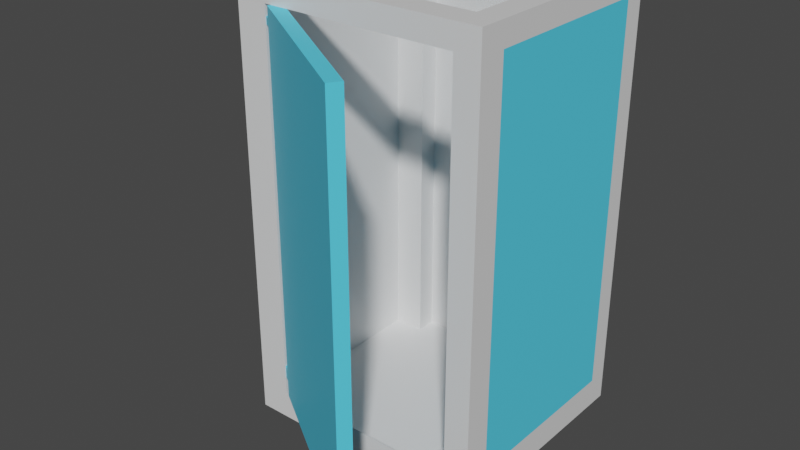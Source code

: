 # Source: Dusche.blend  (saved by Blender 3.0.42; exported with 4.5.12 LTS)
import bpy
from mathutils import Matrix  # noqa: F401  (used for matrix-valued properties, if any)

bpy.ops.wm.read_factory_settings(use_empty=True)
scene = bpy.context.scene
scene.name = 'Scene'

# ---- collections
col_collection = bpy.data.collections.new('Collection'); scene.collection.children.link(col_collection)

# ---- materials (node trees are filled in below, after node groups)
mat_material = bpy.data.materials.new('Material')
mat_material.alpha_threshold = 0.0
mat_material.use_transparent_shadow = False
mat_material.line_color = (0.0, 0.0, 0.0, 1.0)
mat_glass = bpy.data.materials.new('Glass')
mat_glass.use_transparent_shadow = False

# ---- material node trees
mat_material.use_nodes = True; mat_material.node_tree.nodes.clear()
_N = mat_material.node_tree.nodes; _L = mat_material.node_tree.links
n0 = _N.new('ShaderNodeOutputMaterial'); n0.name = 'Material Output'; n0.location = (300, 300)
n1 = _N.new('ShaderNodeBsdfPrincipled'); n1.name = 'Principled BSDF'; n1.location = (10, 300)
n1.distribution = 'GGX'
n1.subsurface_method = 'RANDOM_WALK_SKIN'
n1.inputs[2].default_value = 0.4
n1.inputs[3].default_value = 1.45
n1.inputs[27].default_value = (0.0, 0.0, 0.0, 1.0)
n1.inputs[28].default_value = 1.0
_L.new(n1.outputs[0], n0.inputs[0])
n0.is_active_output = True
mat_glass.use_nodes = True; mat_glass.node_tree.nodes.clear()
_N = mat_glass.node_tree.nodes; _L = mat_glass.node_tree.links
n0 = _N.new('ShaderNodeBsdfPrincipled'); n0.name = 'Principled BSDF'; n0.location = (10, 300)
n0.distribution = 'GGX'
n0.subsurface_method = 'RANDOM_WALK_SKIN'
n0.inputs[0].default_value = (0.0966, 0.7082, 1.0, 1.0)
n0.inputs[3].default_value = 1.45
n0.inputs[27].default_value = (0.0, 0.0, 0.0, 1.0)
n0.inputs[28].default_value = 1.0
n1 = _N.new('ShaderNodeOutputMaterial'); n1.name = 'Material Output'; n1.location = (300, 300)
_L.new(n0.outputs[0], n1.inputs[0])
n1.is_active_output = True

# ---- world
world_world = bpy.data.worlds.new('World'); scene.world = world_world
world_world.use_nodes = True; world_world.node_tree.nodes.clear()
_N = world_world.node_tree.nodes; _L = world_world.node_tree.links
n0 = _N.new('ShaderNodeOutputWorld'); n0.name = 'World Output'; n0.location = (300, 300)
n1 = _N.new('ShaderNodeBackground'); n1.name = 'Background'; n1.location = (10, 300)
n1.inputs[0].default_value = (0.05088, 0.05088, 0.05088, 1.0)
_L.new(n1.outputs[0], n0.inputs[0])
n0.is_active_output = True
world_world.color = (0.05088, 0.05088, 0.05088)
world_world.use_sun_shadow = False
world_world.sun_shadow_jitter_overblur = 0.0

# ---- meshes
me_cube_001 = bpy.data.meshes.new('Cube.001')
me_cube_001.from_pydata([(-3.083, -2.904, 0.6098), (-3.083, -2.904, 15.15), (-3.083, 4.667, 0.6098), (-3.083, 4.667, 15.15), (5.212, -2.904, 0.6098), (5.212, -2.904, 15.15), (5.212, 4.667, 0.6098), (5.212, 4.667, 15.15), (-3.083, -2.904, 14.39), (-3.083, 4.667, 14.39), (5.212, 4.667, 14.39), (5.212, -2.904, 14.39), (-3.083, 4.667, 1.575), (5.212, 4.667, 1.575), (5.212, -2.904, 1.575), (-3.083, -2.904, 1.575), (4.38, 4.667, 0.6098), (4.38, 4.667, 15.15), (4.38, -2.904, 0.6098), (4.38, -2.904, 15.15), (4.38, -2.904, 14.39), (4.38, 4.667, 14.39), (4.38, 4.667, 1.575), (4.38, -2.904, 1.575), (-2.033, 4.667, 0.6098), (-2.033, -2.904, 15.15), (-2.033, -2.904, 14.39), (-2.033, -2.904, 1.575), (-2.033, 4.667, 15.15), (-2.033, -2.904, 0.6098), (-2.033, 4.667, 14.39), (-2.033, 4.667, 1.575), (-3.083, -1.995, 0.6098), (-3.083, -1.995, 15.15), (5.212, -1.995, 0.6098), (5.212, -1.995, 15.15), (5.212, -1.995, 14.39), (-3.083, -1.995, 14.39), (-3.083, -1.995, 1.575), (5.212, -1.995, 1.575), (4.38, -1.995, 15.15), (4.38, -1.995, 0.6098), (-2.033, -1.995, 0.6098), (-2.033, -1.995, 15.15), (-3.083, 3.983, 15.15), (5.212, 3.983, 0.6098), (-3.083, 3.983, 14.39), (-3.083, 3.983, 1.575), (-3.083, 3.983, 0.6098), (5.212, 3.983, 15.15), (5.212, 3.983, 14.39), (5.212, 3.983, 1.575), (4.38, 3.983, 15.15), (4.38, 3.983, 0.6098), (-2.033, 3.983, 0.6098), (-2.033, 3.983, 15.15), (-0.5355, 4.667, 15.15), (-0.5355, -2.904, 0.6098), (-0.5355, 4.667, 14.39), (-0.5355, 4.667, 1.575), (-0.5355, 4.667, 0.6098), (-0.5355, -2.904, 1.575), (-0.5355, -1.995, 0.6098), (-0.5355, 3.983, 0.6098), (-0.5355, 3.983, 15.15), (3.442, 4.667, 15.15), (3.442, -2.904, 0.6098), (3.442, 4.667, 14.39), (3.442, 4.667, 1.575), (3.442, 3.983, 15.15), (3.442, 4.667, 0.6098), (3.442, -2.904, 1.575), (3.442, -1.995, 0.6098), (3.442, 3.983, 0.6098), (-0.5355, 4.667, 7.972), (3.442, 4.667, 7.972), (-0.5355, 4.667, 12.54), (3.442, 4.667, 12.54), (-0.5355, 4.461, 12.54), (-0.5355, 4.461, 7.972), (3.442, 4.461, 12.54), (3.442, 4.461, 7.972)], [], [(46, 44, 3, 9), (21, 17, 7, 10), (36, 35, 5, 11), (26, 25, 1, 8), (41, 34, 4, 18), (43, 33, 1, 25), (27, 26, 8, 15), (39, 36, 11, 14), (22, 21, 10, 13), (47, 46, 9, 12), (48, 47, 12, 2), (16, 22, 13, 6), (34, 39, 14, 4), (29, 27, 15, 0), (4, 14, 23, 18), (70, 68, 22, 16), (68, 75, 77, 67, 21, 22), (14, 11, 20, 23), (35, 40, 19, 5), (72, 41, 18, 66), (11, 5, 19, 20), (67, 65, 17, 21), (9, 3, 28, 30), (32, 42, 29, 0), (12, 9, 30, 31), (2, 12, 31, 24), (57, 61, 27, 29), (40, 43, 25, 19), (20, 19, 25, 26), (48, 54, 42, 32), (73, 53, 41, 72), (49, 52, 40, 35), (45, 51, 39, 34), (0, 15, 38, 32), (15, 8, 37, 38), (55, 44, 33, 43), (53, 45, 34, 41), (50, 49, 35, 36), (8, 1, 33, 37), (10, 7, 49, 50), (16, 6, 45, 53), (28, 3, 44, 55), (13, 10, 50, 51), (6, 13, 51, 45), (7, 17, 52, 49), (70, 16, 53, 73), (2, 24, 54, 48), (56, 28, 55, 64), (32, 38, 47, 48), (38, 37, 46, 47), (37, 33, 44, 46), (28, 55, 54, 24, 31, 30), (46, 44, 55, 54, 48, 47), (49, 52, 53, 45, 51, 50), (22, 21, 17, 52, 53, 16), (20, 23, 18, 41, 40, 19), (40, 41, 34, 39, 36, 35), (42, 43, 33, 37, 38, 32), (43, 42, 29, 27, 26, 25), (65, 56, 64, 69), (24, 60, 63, 54), (54, 63, 62, 42), (66, 71, 61, 57), (30, 28, 56, 58), (42, 62, 57, 29), (31, 30, 58, 76, 74, 59), (24, 31, 59, 60), (18, 23, 71, 66), (17, 65, 69, 52), (60, 70, 73, 63), (63, 73, 72, 62), (58, 56, 65, 67), (62, 72, 66, 57), (76, 58, 67, 77), (60, 59, 68, 70), (59, 74, 75, 68), (76, 77, 80, 78), (79, 78, 80, 81), (77, 75, 81, 80), (75, 74, 79, 81), (74, 76, 78, 79), (76, 74, 75, 77)])
_uv = me_cube_001.uv_layers.new(name='UVMap')
_uv.uv.foreach_set('vector', [0.612, 0.2274, 0.625, 0.2274, 0.625, 0.25, 0.612, 0.25, 0.612, 0.4749, 0.625, 0.4749, 0.625, 0.5, 0.612, 0.5, 0.612, 0.72, 0.625, 0.72, 0.625, 0.75, 0.612, 0.75, 0.612, 0.9683, 0.625, 0.9683, 0.625, 1.0, 0.612, 1.0, 0.3499, 0.72, 0.375, 0.72, 0.375, 0.75, 0.3499, 0.75, 0.8433, 0.72, 0.875, 0.72, 0.875, 0.75, 0.8433, 0.75, 0.3916, 0.9683, 0.612, 0.9683, 0.612, 1.0, 0.3916, 1.0, 0.3916, 0.72, 0.612, 0.72, 0.612, 0.75, 0.3916, 0.75, 0.3916, 0.4749, 0.612, 0.4749, 0.612, 0.5, 0.3916, 0.5, 0.3916, 0.2274, 0.612, 0.2274, 0.612, 0.25, 0.3916, 0.25, 0.375, 0.2274, 0.3916, 0.2274, 0.3916, 0.25, 0.375, 0.25, 0.375, 0.4749, 0.3916, 0.4749, 0.3916, 0.5, 0.375, 0.5, 0.375, 0.72, 0.3916, 0.72, 0.3916, 0.75, 0.375, 0.75, 0.375, 0.9683, 0.3916, 0.9683, 0.3916, 1.0, 0.375, 1.0, 0.375, 0.75, 0.3916, 0.75, 0.3916, 0.7751, 0.375, 0.7751, 0.375, 0.4467, 0.3916, 0.4467, 0.3916, 0.4749, 0.375, 0.4749, 0.3916, 0.4467, 0.5016, 0.4467, 0.5801, 0.4467, 0.612, 0.4467, 0.612, 0.4749, 0.3916, 0.4749, 0.3916, 0.75, 0.612, 0.75, 0.612, 0.7751, 0.3916, 0.7751, 0.625, 0.72, 0.6501, 0.72, 0.6501, 0.75, 0.625, 0.75, 0.3217, 0.72, 0.3499, 0.72, 0.3499, 0.75, 0.3217, 0.75, 0.612, 0.75, 0.625, 0.75, 0.625, 0.7751, 0.612, 0.7751, 0.612, 0.4467, 0.625, 0.4467, 0.625, 0.4749, 0.612, 0.4749, 0.612, 0.25, 0.625, 0.25, 0.625, 0.2817, 0.612, 0.2817, 0.125, 0.72, 0.1567, 0.72, 0.1567, 0.75, 0.125, 0.75, 0.3916, 0.25, 0.612, 0.25, 0.612, 0.2817, 0.3916, 0.2817, 0.375, 0.25, 0.3916, 0.25, 0.3916, 0.2817, 0.375, 0.2817, 0.375, 0.9232, 0.3916, 0.9232, 0.3916, 0.9683, 0.375, 0.9683, 0.6501, 0.72, 0.8433, 0.72, 0.8433, 0.75, 0.6501, 0.75, 0.612, 0.7751, 0.625, 0.7751, 0.625, 0.9683, 0.612, 0.9683, 0.125, 0.5226, 0.1567, 0.5226, 0.1567, 0.72, 0.125, 0.72, 0.3217, 0.5226, 0.3499, 0.5226, 0.3499, 0.72, 0.3217, 0.72, 0.625, 0.5226, 0.6501, 0.5226, 0.6501, 0.72, 0.625, 0.72, 0.375, 0.5226, 0.3916, 0.5226, 0.3916, 0.72, 0.375, 0.72, 0.375, 0.0, 0.3916, 0.0, 0.3916, 0.03001, 0.375, 0.03001, 0.3916, 0.0, 0.612, 0.0, 0.612, 0.03001, 0.3916, 0.03001, 0.8433, 0.5226, 0.875, 0.5226, 0.875, 0.72, 0.8433, 0.72, 0.3499, 0.5226, 0.375, 0.5226, 0.375, 0.72, 0.3499, 0.72, 0.612, 0.5226, 0.625, 0.5226, 0.625, 0.72, 0.612, 0.72, 0.612, 0.0, 0.625, 0.0, 0.625, 0.03001, 0.612, 0.03001, 0.612, 0.5, 0.625, 0.5, 0.625, 0.5226, 0.612, 0.5226, 0.3499, 0.5, 0.375, 0.5, 0.375, 0.5226, 0.3499, 0.5226, 0.8433, 0.5, 0.875, 0.5, 0.875, 0.5226, 0.8433, 0.5226, 0.3916, 0.5, 0.612, 0.5, 0.612, 0.5226, 0.3916, 0.5226, 0.375, 0.5, 0.3916, 0.5, 0.3916, 0.5226, 0.375, 0.5226, 0.625, 0.5, 0.6501, 0.5, 0.6501, 0.5226, 0.625, 0.5226, 0.3217, 0.5, 0.3499, 0.5, 0.3499, 0.5226, 0.3217, 0.5226, 0.125, 0.5, 0.1567, 0.5, 0.1567, 0.5226, 0.125, 0.5226, 0.7982, 0.5, 0.8433, 0.5, 0.8433, 0.5226, 0.7982, 0.5226, 0.375, 0.03001, 0.3916, 0.03001, 0.3916, 0.2274, 0.375, 0.2274, 0.3916, 0.03001, 0.612, 0.03001, 0.612, 0.2274, 0.3916, 0.2274, 0.612, 0.03001, 0.625, 0.03001, 0.625, 0.2274, 0.612, 0.2274, 0.0, 0.0, 0.0, 0.0, 0.0, 0.0, 0.0, 0.0, 0.0, 0.0, 0.0, 0.0, 0.0, 0.0, 0.0, 0.0, 0.0, 0.0, 0.0, 0.0, 0.0, 0.0, 0.0, 0.0, 0.0, 0.0, 0.0, 0.0, 0.0, 0.0, 0.0, 0.0, 0.0, 0.0, 0.0, 0.0, 0.0, 0.0, 0.0, 0.0, 0.0, 0.0, 0.0, 0.0, 0.0, 0.0, 0.0, 0.0, 0.0, 0.0, 0.0, 0.0, 0.0, 0.0, 0.0, 0.0, 0.0, 0.0, 0.0, 0.0, 0.0, 0.0, 0.0, 0.0, 0.0, 0.0, 0.0, 0.0, 0.0, 0.0, 0.0, 0.0, 0.0, 0.0, 0.0, 0.0, 0.0, 0.0, 0.0, 0.0, 0.0, 0.0, 0.0, 0.0, 0.0, 0.0, 0.0, 0.0, 0.0, 0.0, 0.0, 0.0, 0.0, 0.0, 0.0, 0.0, 0.6783, 0.5, 0.7982, 0.5, 0.7982, 0.5226, 0.6783, 0.5226, 0.1567, 0.5, 0.2018, 0.5, 0.2018, 0.5226, 0.1567, 0.5226, 0.1567, 0.5226, 0.2018, 0.5226, 0.2018, 0.72, 0.1567, 0.72, 0.375, 0.8033, 0.3916, 0.8033, 0.3916, 0.9232, 0.375, 0.9232, 0.612, 0.2817, 0.625, 0.2817, 0.625, 0.3268, 0.612, 0.3268, 0.1567, 0.72, 0.2018, 0.72, 0.2018, 0.75, 0.1567, 0.75, 0.3916, 0.2817, 0.612, 0.2817, 0.612, 0.3268, 0.5801, 0.3268, 0.5016, 0.3268, 0.3916, 0.3268, 0.375, 0.2817, 0.3916, 0.2817, 0.3916, 0.3268, 0.375, 0.3268, 0.375, 0.7751, 0.3916, 0.7751, 0.3916, 0.8033, 0.375, 0.8033, 0.6501, 0.5, 0.6783, 0.5, 0.6783, 0.5226, 0.6501, 0.5226, 0.2018, 0.5, 0.3217, 0.5, 0.3217, 0.5226, 0.2018, 0.5226, 0.2018, 0.5226, 0.3217, 0.5226, 0.3217, 0.72, 0.2018, 0.72, 0.612, 0.3268, 0.625, 0.3268, 0.625, 0.4467, 0.612, 0.4467, 0.2018, 0.72, 0.3217, 0.72, 0.3217, 0.75, 0.2018, 0.75, 0.5801, 0.3268, 0.612, 0.3268, 0.612, 0.4467, 0.5801, 0.4467, 0.375, 0.3268, 0.3916, 0.3268, 0.3916, 0.4467, 0.375, 0.4467, 0.3916, 0.3268, 0.5016, 0.3268, 0.5016, 0.4467, 0.3916, 0.4467, 0.5801, 0.3268, 0.5801, 0.4467, 0.5801, 0.4467, 0.5801, 0.3268, 0.5016, 0.3268, 0.5801, 0.3268, 0.5801, 0.4467, 0.5016, 0.4467, 0.5801, 0.4467, 0.5016, 0.4467, 0.5016, 0.4467, 0.5801, 0.4467, 0.5016, 0.4467, 0.5016, 0.3268, 0.5016, 0.3268, 0.5016, 0.4467, 0.5016, 0.3268, 0.5801, 0.3268, 0.5801, 0.3268, 0.5016, 0.3268, 0.0, 0.0, 0.0, 0.0, 0.0, 0.0, 0.0, 0.0])
me_cube_001.materials.append(mat_material)
me_cube_001.use_remesh_fix_poles = True
me_cube_001.use_remesh_preserve_attributes = False
me_cube_001.update()
me_cube_002 = bpy.data.meshes.new('Cube.002')
me_cube_002.from_pydata([(5.212, -1.995, 14.39), (5.212, -1.995, 1.575), (5.212, 3.983, 14.39), (5.212, 3.983, 1.575)], [], [(3, 2, 0, 1)])
_uv = me_cube_002.uv_layers.new(name='UVMap')
_uv.uv.foreach_set('vector', [0.3916, 0.5226, 0.612, 0.5226, 0.612, 0.72, 0.3916, 0.72])
me_cube_002.materials.append(mat_glass)
me_cube_002.use_remesh_fix_poles = True
me_cube_002.use_remesh_preserve_attributes = False
me_cube_002.update()
me_cube_003 = bpy.data.meshes.new('Cube.003')
me_cube_003.from_pydata([(3.548, -6.503, 14.39), (3.548, -6.503, 1.575), (-1.846, -3.035, 14.39), (-1.846, -3.035, 1.575), (3.784, -6.136, 14.39), (3.784, -6.136, 1.575), (-1.611, -2.668, 14.39), (-1.611, -2.668, 1.575), (-1.758, -3.092, 14.39), (-1.758, -3.092, 1.575), (-1.522, -2.725, 14.39), (-1.522, -2.725, 1.575), (3.548, -6.503, 14.03), (-1.846, -3.035, 14.03), (3.784, -6.136, 14.03), (-1.611, -2.668, 14.03), (-1.522, -2.725, 14.03), (-1.758, -3.092, 14.03), (3.548, -6.503, 13.8), (-1.846, -3.035, 13.8), (3.784, -6.136, 13.8), (-1.611, -2.668, 13.8), (-1.522, -2.725, 13.8), (-1.758, -3.092, 13.8), (3.548, -6.503, 2.156), (-1.846, -3.035, 2.156), (3.784, -6.136, 2.156), (-1.611, -2.668, 2.156), (-1.522, -2.725, 2.156), (-1.758, -3.092, 2.156), (-1.758, -3.092, 2.585), (3.548, -6.503, 2.585), (-1.846, -3.035, 2.585), (3.784, -6.136, 2.585), (-1.611, -2.668, 2.585), (-1.522, -2.725, 2.585), (-1.879, -3.014, 14.03), (-1.643, -2.648, 14.03), (-1.879, -3.014, 13.8), (-1.643, -2.648, 13.8), (-1.879, -3.014, 2.585), (-1.879, -3.014, 2.156), (-1.643, -2.648, 2.585), (-1.643, -2.648, 2.156), (-2.043, -2.909, 14.03), (-1.807, -2.542, 14.03), (-2.043, -2.909, 13.8), (-1.807, -2.542, 13.8), (-2.043, -2.909, 2.585), (-2.043, -2.909, 2.156), (-1.807, -2.542, 2.585), (-1.807, -2.542, 2.156), (-2.316, -2.733, 14.03), (-2.081, -2.366, 14.03), (-2.316, -2.733, 13.8), (-2.081, -2.366, 13.8), (-2.316, -2.733, 2.585), (-2.316, -2.733, 2.156), (-2.081, -2.366, 2.585), (-2.081, -2.366, 2.156)], [], [(29, 9, 3, 25), (28, 27, 7, 11), (8, 2, 6, 10), (9, 1, 5, 11), (12, 0, 4, 14), (25, 3, 7, 27), (3, 9, 11, 7), (0, 8, 10, 4), (26, 28, 11, 5), (24, 1, 9, 29), (0, 12, 17, 8), (4, 10, 16, 14), (2, 13, 15, 6), (18, 12, 14, 20), (10, 6, 15, 16), (8, 17, 13, 2), (31, 18, 20, 33), (12, 18, 23, 17), (14, 16, 22, 20), (15, 13, 36, 37), (16, 15, 21, 22), (17, 23, 19, 13), (1, 24, 26, 5), (31, 24, 29, 30), (33, 35, 28, 26), (19, 21, 39, 38), (35, 34, 27, 28), (30, 29, 25, 32), (23, 30, 32, 19), (22, 21, 34, 35), (19, 32, 34, 21), (20, 22, 35, 33), (18, 31, 30, 23), (24, 31, 33, 26), (40, 41, 49, 48), (41, 43, 51, 49), (21, 15, 37, 39), (13, 19, 38, 36), (34, 32, 40, 42), (25, 27, 43, 41), (27, 34, 42, 43), (32, 25, 41, 40), (49, 51, 59, 57), (44, 46, 54, 52), (39, 37, 45, 47), (37, 36, 44, 45), (42, 40, 48, 50), (43, 42, 50, 51), (38, 39, 47, 46), (36, 38, 46, 44), (52, 54, 55, 53), (56, 57, 59, 58), (48, 49, 57, 56), (47, 45, 53, 55), (45, 44, 52, 53), (50, 48, 56, 58), (51, 50, 58, 59), (46, 47, 55, 54)])
_uv = me_cube_003.uv_layers.new(name='UVMap')
_uv.uv.foreach_set('vector', [0.0, 0.0, 0.0, 0.0, 0.0, 0.0, 0.0, 0.0, 0.0, 0.0, 0.0, 0.0, 0.0, 0.0, 0.0, 0.0, 0.0, 0.0, 0.0, 0.0, 0.0, 0.0, 0.0, 0.0, 0.0, 0.0, 0.0, 0.0, 0.0, 0.0, 0.0, 0.0, 0.0, 0.0, 0.0, 0.0, 0.0, 0.0, 0.0, 0.0, 0.0, 0.0, 0.0, 0.0, 0.0, 0.0, 0.0, 0.0, 0.0, 0.0, 0.0, 0.0, 0.0, 0.0, 0.0, 0.0, 0.0, 0.0, 0.0, 0.0, 0.0, 0.0, 0.0, 0.0, 0.0, 0.0, 0.0, 0.0, 0.0, 0.0, 0.0, 0.0, 0.0, 0.0, 0.0, 0.0, 0.0, 0.0, 0.0, 0.0, 0.0, 0.0, 0.0, 0.0, 0.0, 0.0, 0.0, 0.0, 0.0, 0.0, 0.0, 0.0, 0.0, 0.0, 0.0, 0.0, 0.0, 0.0, 0.0, 0.0, 0.0, 0.0, 0.0, 0.0, 0.0, 0.0, 0.0, 0.0, 0.0, 0.0, 0.0, 0.0, 0.0, 0.0, 0.0, 0.0, 0.0, 0.0, 0.0, 0.0, 0.0, 0.0, 0.0, 0.0, 0.0, 0.0, 0.0, 0.0, 0.0, 0.0, 0.0, 0.0, 0.0, 0.0, 0.0, 0.0, 0.0, 0.0, 0.0, 0.0, 0.0, 0.0, 0.0, 0.0, 0.0, 0.0, 0.0, 0.0, 0.0, 0.0, 0.0, 0.0, 0.0, 0.0, 0.0, 0.0, 0.0, 0.0, 0.0, 0.0, 0.0, 0.0, 0.0, 0.0, 0.0, 0.0, 0.0, 0.0, 0.0, 0.0, 0.0, 0.0, 0.0, 0.0, 0.0, 0.0, 0.0, 0.0, 0.0, 0.0, 0.0, 0.0, 0.0, 0.0, 0.0, 0.0, 0.0, 0.0, 0.0, 0.0, 0.0, 0.0, 0.0, 0.0, 0.0, 0.0, 0.0, 0.0, 0.0, 0.0, 0.0, 0.0, 0.0, 0.0, 0.0, 0.0, 0.0, 0.0, 0.0, 0.0, 0.0, 0.0, 0.0, 0.0, 0.0, 0.0, 0.0, 0.0, 0.0, 0.0, 0.0, 0.0, 0.0, 0.0, 0.0, 0.0, 0.0, 0.0, 0.0, 0.0, 0.0, 0.0, 0.0, 0.0, 0.0, 0.0, 0.0, 0.0, 0.0, 0.0, 0.0, 0.0, 0.0, 0.0, 0.0, 0.0, 0.0, 0.0, 0.0, 0.0, 0.0, 0.0, 0.0, 0.0, 0.0, 0.0, 0.0, 0.0, 0.0, 0.0, 0.0, 0.0, 0.0, 0.0, 0.0, 0.0, 0.0, 0.0, 0.0, 0.0, 0.0, 0.0, 0.0, 0.0, 0.0, 0.0, 0.0, 0.0, 0.0, 0.0, 0.0, 0.0, 0.0, 0.0, 0.0, 0.0, 0.0, 0.0, 0.0, 0.0, 0.0, 0.0, 0.0, 0.0, 0.0, 0.0, 0.0, 0.0, 0.0, 0.0, 0.0, 0.0, 0.0, 0.0, 0.0, 0.0, 0.0, 0.0, 0.0, 0.0, 0.0, 0.0, 0.0, 0.0, 0.0, 0.0, 0.0, 0.0, 0.0, 0.0, 0.0, 0.0, 0.0, 0.0, 0.0, 0.0, 0.0, 0.0, 0.0, 0.0, 0.0, 0.0, 0.0, 0.0, 0.0, 0.0, 0.0, 0.0, 0.0, 0.0, 0.0, 0.0, 0.0, 0.0, 0.0, 0.0, 0.0, 0.0, 0.0, 0.0, 0.0, 0.0, 0.0, 0.0, 0.0, 0.0, 0.0, 0.0, 0.0, 0.0, 0.0, 0.0, 0.0, 0.0, 0.0, 0.0, 0.0, 0.0, 0.0, 0.0, 0.0, 0.0, 0.0, 0.0, 0.0, 0.0, 0.0, 0.0, 0.0, 0.0, 0.0, 0.0, 0.0, 0.0, 0.0, 0.0, 0.0, 0.0, 0.0, 0.0, 0.0, 0.0, 0.0, 0.0, 0.0, 0.0, 0.0, 0.0, 0.0, 0.0, 0.0, 0.0, 0.0, 0.0, 0.0, 0.0, 0.0, 0.0, 0.0, 0.0, 0.0, 0.0, 0.0, 0.0, 0.0, 0.0, 0.0, 0.0, 0.0, 0.0, 0.0, 0.0, 0.0, 0.0, 0.0, 0.0, 0.0, 0.0, 0.0, 0.0, 0.0, 0.0, 0.0, 0.0, 0.0, 0.0, 0.0, 0.0, 0.0, 0.0, 0.0, 0.0, 0.0, 0.0, 0.0, 0.0, 0.0, 0.0, 0.0, 0.0, 0.0, 0.0, 0.0, 0.0, 0.0, 0.0, 0.0, 0.0, 0.0, 0.0, 0.0, 0.0, 0.0, 0.0])
me_cube_003.materials.append(mat_glass)
me_cube_003.use_remesh_fix_poles = True
me_cube_003.use_remesh_preserve_attributes = False
me_cube_003.update()

# ---- objects
ob_cube = bpy.data.objects.new('Cube', me_cube_001)
ob_cube_001 = bpy.data.objects.new('Cube.001', me_cube_002)
ob_cube_002 = bpy.data.objects.new('Cube.002', me_cube_003)

# ---- transforms, parenting, visibility, modifiers, constraints
ob_cube.location = (0.0, 0.0, 0.0)
ob_cube.scale = (6.326, 6.326, 6.326)
ob_cube_001.location = (0.0, 0.0, 0.0)
ob_cube_001.scale = (6.326, 6.326, 6.326)
ob_cube_002.location = (0.0, 0.2736, 0.0)
ob_cube_002.scale = (6.326, 6.326, 6.326)

# ---- collection membership
col_collection.objects.link(ob_cube)
col_collection.objects.link(ob_cube_001)
col_collection.objects.link(ob_cube_002)

# ---- scene / render settings (as saved in the file)
scene.frame_start = 1; scene.frame_end = 250; scene.frame_set(1)
scene.render.engine = 'BLENDER_EEVEE_NEXT'
scene.cycles.sampling_pattern = 'TABULATED_SOBOL'
scene.cycles.use_light_tree = False
scene.view_settings.view_transform = 'Filmic'
bpy.context.view_layer.update()

# ---- added for rendering (the .blend has no active camera and no usable light): camera, sun
cam_auto = bpy.data.cameras.new('AutoCamera')
cam_auto.lens = 50.0
cam_auto.sensor_width = 36.0
cam_auto.clip_end = 2064.57
ob_auto_camera = bpy.data.objects.new('AutoCamera', cam_auto)
scene.collection.objects.link(ob_auto_camera)
ob_auto_camera.location = (124.374, -146.839, 143.952)
ob_auto_camera.rotation_euler = (1.09748, -7.21219e-08, 0.694738)
scene.camera = ob_auto_camera
light_auto_sun = bpy.data.lights.new('AutoSun', 'SUN')
light_auto_sun.energy = 3.0
light_auto_sun.angle = 0.0523599
ob_auto_sun = bpy.data.objects.new('AutoSun', light_auto_sun)
scene.collection.objects.link(ob_auto_sun)
ob_auto_sun.rotation_euler = (0.872665, 0.174533, 0.523599)
bpy.context.view_layer.update()
